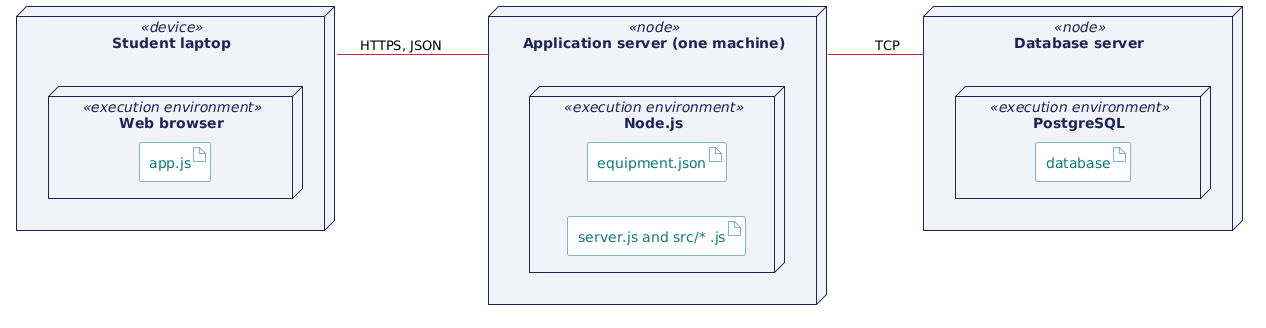

The diagram above was rendered by PlantUML. Its source (embedded in the PNG):
@startuml
skinparam shadowing false
skinparam defaultFontName Helvetica
skinparam node {
  BorderColor #1d2557
  BackgroundColor #f1f3f8
  FontColor #1d2557
}
skinparam artifact {
  BorderColor #0b7b74
  BackgroundColor white
  FontColor #0b7b74
}
skinparam ArrowColor #c8283e
left to right direction

node "Student laptop" <<device>> as Laptop {
  node "Web browser" <<execution environment>> as Browser {
    artifact "app.js" as App
  }
}
node "Application server (one machine)" <<node>> as Server {
  node "Node.js" <<execution environment>> as Node {
  artifact "server.js and src/* .js" as Code
    artifact "equipment.json" as Json
  }
}
node "Database server" <<node>> as DBS {
  node "PostgreSQL" <<execution environment>> as PG {
    artifact "database" as DB
  }
}
Laptop -- Server : HTTPS, JSON
Server -- DBS : TCP
@enduml